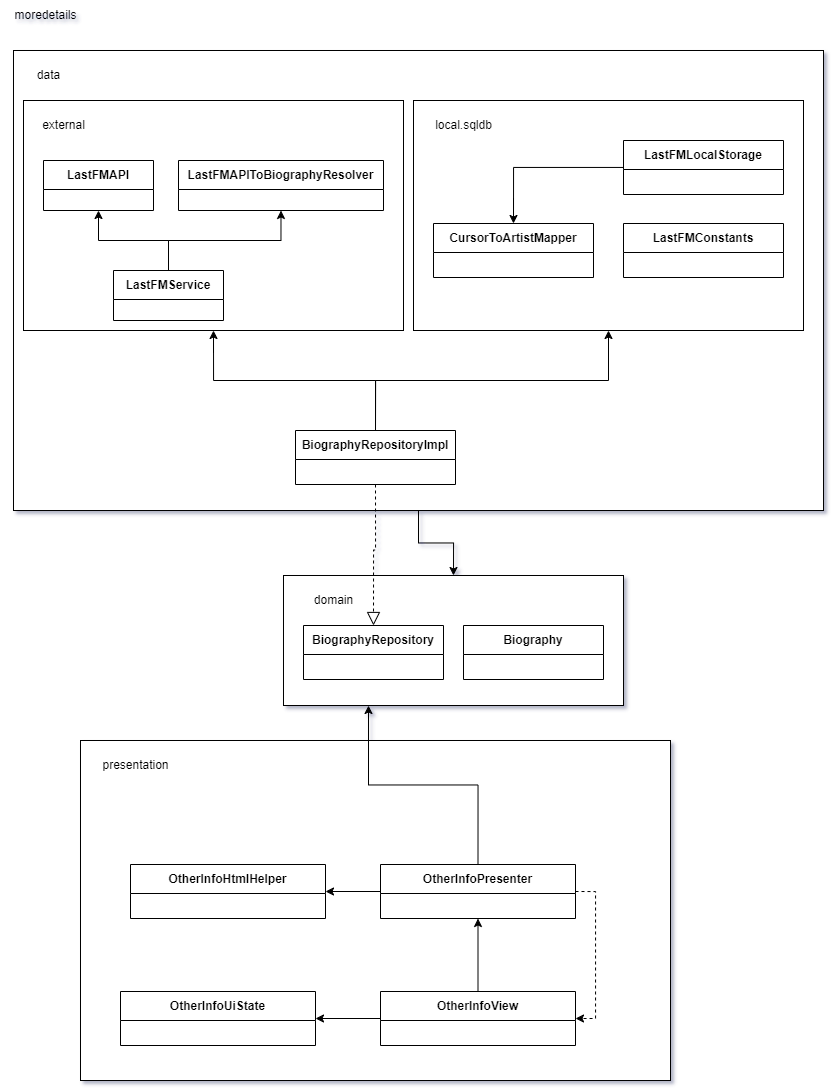

The diagram above was exported from draw.io. Its source (the exported page's mxGraphModel, read from the mxfile embedded in the PNG):
<mxGraphModel dx="3267" dy="1322" grid="1" gridSize="10" guides="1" tooltips="1" connect="1" arrows="1" fold="1" page="1" pageScale="1" pageWidth="827" pageHeight="1169" background="none" math="0" shadow="1">
  <root>
    <mxCell id="0" />
    <mxCell id="1" parent="0" />
    <mxCell id="jKXEZvS3lza7q5a29Q0X-32" style="edgeStyle=orthogonalEdgeStyle;rounded=0;orthogonalLoop=1;jettySize=auto;html=1;exitX=0.5;exitY=1;exitDx=0;exitDy=0;entryX=0.5;entryY=0;entryDx=0;entryDy=0;" edge="1" parent="1" source="0sTdNAe2vgj44dFRu81c-5" target="0sTdNAe2vgj44dFRu81c-7">
      <mxGeometry relative="1" as="geometry" />
    </mxCell>
    <mxCell id="0sTdNAe2vgj44dFRu81c-5" value="" style="rounded=0;whiteSpace=wrap;html=1;" parent="1" vertex="1">
      <mxGeometry x="-790" y="60" width="810" height="460" as="geometry" />
    </mxCell>
    <mxCell id="0sTdNAe2vgj44dFRu81c-6" value="data" style="text;html=1;align=center;verticalAlign=middle;resizable=0;points=[];autosize=1;strokeColor=none;fillColor=none;" parent="1" vertex="1">
      <mxGeometry x="-780" y="70" width="50" height="30" as="geometry" />
    </mxCell>
    <mxCell id="0sTdNAe2vgj44dFRu81c-7" value="" style="rounded=0;whiteSpace=wrap;html=1;" parent="1" vertex="1">
      <mxGeometry x="-520" y="585" width="340" height="130" as="geometry" />
    </mxCell>
    <mxCell id="0sTdNAe2vgj44dFRu81c-8" value="domain" style="text;html=1;align=center;verticalAlign=middle;resizable=0;points=[];autosize=1;strokeColor=none;fillColor=none;" parent="1" vertex="1">
      <mxGeometry x="-500" y="595" width="60" height="30" as="geometry" />
    </mxCell>
    <mxCell id="0sTdNAe2vgj44dFRu81c-9" value="" style="rounded=0;whiteSpace=wrap;html=1;" parent="1" vertex="1">
      <mxGeometry x="-723" y="750" width="590" height="340" as="geometry" />
    </mxCell>
    <mxCell id="0sTdNAe2vgj44dFRu81c-10" value="presentation" style="text;html=1;align=center;verticalAlign=middle;resizable=0;points=[];autosize=1;strokeColor=none;fillColor=none;" parent="1" vertex="1">
      <mxGeometry x="-713" y="760" width="90" height="30" as="geometry" />
    </mxCell>
    <mxCell id="0sTdNAe2vgj44dFRu81c-12" value="" style="rounded=0;whiteSpace=wrap;html=1;" parent="1" vertex="1">
      <mxGeometry x="-780" y="110" width="380" height="230" as="geometry" />
    </mxCell>
    <mxCell id="0sTdNAe2vgj44dFRu81c-13" value="external" style="text;html=1;align=center;verticalAlign=middle;resizable=0;points=[];autosize=1;strokeColor=none;fillColor=none;" parent="1" vertex="1">
      <mxGeometry x="-775" y="120" width="70" height="30" as="geometry" />
    </mxCell>
    <mxCell id="0sTdNAe2vgj44dFRu81c-14" value="" style="rounded=0;whiteSpace=wrap;html=1;" parent="1" vertex="1">
      <mxGeometry x="-390" y="110" width="390" height="230" as="geometry" />
    </mxCell>
    <mxCell id="0sTdNAe2vgj44dFRu81c-15" value="local.sqldb" style="text;html=1;align=center;verticalAlign=middle;resizable=0;points=[];autosize=1;strokeColor=none;fillColor=none;" parent="1" vertex="1">
      <mxGeometry x="-380" y="120" width="80" height="30" as="geometry" />
    </mxCell>
    <mxCell id="jKXEZvS3lza7q5a29Q0X-2" value="OtherInfoHtmlHelper" style="swimlane;fontStyle=1;align=center;verticalAlign=middle;childLayout=stackLayout;horizontal=1;startSize=29;horizontalStack=0;resizeParent=1;resizeParentMax=0;resizeLast=0;collapsible=0;marginBottom=0;html=1;whiteSpace=wrap;" parent="1" vertex="1">
      <mxGeometry x="-673" y="874" width="195" height="54" as="geometry" />
    </mxCell>
    <mxCell id="jKXEZvS3lza7q5a29Q0X-11" style="edgeStyle=orthogonalEdgeStyle;rounded=0;orthogonalLoop=1;jettySize=auto;html=1;exitX=1;exitY=0.5;exitDx=0;exitDy=0;entryX=1;entryY=0.5;entryDx=0;entryDy=0;dashed=1;" parent="1" source="jKXEZvS3lza7q5a29Q0X-5" target="jKXEZvS3lza7q5a29Q0X-7" edge="1">
      <mxGeometry relative="1" as="geometry" />
    </mxCell>
    <mxCell id="jKXEZvS3lza7q5a29Q0X-12" style="edgeStyle=orthogonalEdgeStyle;rounded=0;orthogonalLoop=1;jettySize=auto;html=1;exitX=0;exitY=0.5;exitDx=0;exitDy=0;entryX=1;entryY=0.5;entryDx=0;entryDy=0;" parent="1" source="jKXEZvS3lza7q5a29Q0X-5" target="jKXEZvS3lza7q5a29Q0X-2" edge="1">
      <mxGeometry relative="1" as="geometry" />
    </mxCell>
    <mxCell id="jKXEZvS3lza7q5a29Q0X-34" style="edgeStyle=orthogonalEdgeStyle;rounded=0;orthogonalLoop=1;jettySize=auto;html=1;exitX=0.5;exitY=0;exitDx=0;exitDy=0;entryX=0.25;entryY=1;entryDx=0;entryDy=0;" edge="1" parent="1" source="jKXEZvS3lza7q5a29Q0X-5" target="0sTdNAe2vgj44dFRu81c-7">
      <mxGeometry relative="1" as="geometry">
        <mxPoint x="-103" y="835" as="targetPoint" />
      </mxGeometry>
    </mxCell>
    <mxCell id="jKXEZvS3lza7q5a29Q0X-5" value="OtherInfoPresenter" style="swimlane;fontStyle=1;align=center;verticalAlign=middle;childLayout=stackLayout;horizontal=1;startSize=29;horizontalStack=0;resizeParent=1;resizeParentMax=0;resizeLast=0;collapsible=0;marginBottom=0;html=1;whiteSpace=wrap;" parent="1" vertex="1">
      <mxGeometry x="-423" y="874" width="195" height="54" as="geometry" />
    </mxCell>
    <mxCell id="jKXEZvS3lza7q5a29Q0X-6" value="OtherInfoUiState" style="swimlane;fontStyle=1;align=center;verticalAlign=middle;childLayout=stackLayout;horizontal=1;startSize=29;horizontalStack=0;resizeParent=1;resizeParentMax=0;resizeLast=0;collapsible=0;marginBottom=0;html=1;whiteSpace=wrap;" parent="1" vertex="1">
      <mxGeometry x="-683" y="1001" width="195" height="54" as="geometry" />
    </mxCell>
    <mxCell id="jKXEZvS3lza7q5a29Q0X-10" style="edgeStyle=orthogonalEdgeStyle;rounded=0;orthogonalLoop=1;jettySize=auto;html=1;exitX=0.5;exitY=0;exitDx=0;exitDy=0;entryX=0.5;entryY=1;entryDx=0;entryDy=0;" parent="1" source="jKXEZvS3lza7q5a29Q0X-7" target="jKXEZvS3lza7q5a29Q0X-5" edge="1">
      <mxGeometry relative="1" as="geometry" />
    </mxCell>
    <mxCell id="jKXEZvS3lza7q5a29Q0X-33" style="edgeStyle=orthogonalEdgeStyle;rounded=0;orthogonalLoop=1;jettySize=auto;html=1;exitX=0;exitY=0.5;exitDx=0;exitDy=0;entryX=1;entryY=0.5;entryDx=0;entryDy=0;" edge="1" parent="1" source="jKXEZvS3lza7q5a29Q0X-7" target="jKXEZvS3lza7q5a29Q0X-6">
      <mxGeometry relative="1" as="geometry">
        <Array as="points">
          <mxPoint x="-483" y="1028" />
          <mxPoint x="-483" y="1028" />
        </Array>
      </mxGeometry>
    </mxCell>
    <mxCell id="jKXEZvS3lza7q5a29Q0X-7" value="OtherInfoView" style="swimlane;fontStyle=1;align=center;verticalAlign=middle;childLayout=stackLayout;horizontal=1;startSize=29;horizontalStack=0;resizeParent=1;resizeParentMax=0;resizeLast=0;collapsible=0;marginBottom=0;html=1;whiteSpace=wrap;" parent="1" vertex="1">
      <mxGeometry x="-423" y="1001" width="195" height="54" as="geometry" />
    </mxCell>
    <mxCell id="jKXEZvS3lza7q5a29Q0X-14" value="Biography" style="swimlane;fontStyle=1;align=center;verticalAlign=middle;childLayout=stackLayout;horizontal=1;startSize=29;horizontalStack=0;resizeParent=1;resizeParentMax=0;resizeLast=0;collapsible=0;marginBottom=0;html=1;whiteSpace=wrap;" parent="1" vertex="1">
      <mxGeometry x="-340" y="635" width="140" height="54" as="geometry" />
    </mxCell>
    <mxCell id="jKXEZvS3lza7q5a29Q0X-17" value="BiographyRepository" style="swimlane;fontStyle=1;align=center;verticalAlign=middle;childLayout=stackLayout;horizontal=1;startSize=29;horizontalStack=0;resizeParent=1;resizeParentMax=0;resizeLast=0;collapsible=0;marginBottom=0;html=1;whiteSpace=wrap;" parent="1" vertex="1">
      <mxGeometry x="-500" y="635" width="140" height="54" as="geometry" />
    </mxCell>
    <mxCell id="jKXEZvS3lza7q5a29Q0X-20" style="edgeStyle=orthogonalEdgeStyle;rounded=0;orthogonalLoop=1;jettySize=auto;html=1;exitX=0.5;exitY=1;exitDx=0;exitDy=0;entryX=0.5;entryY=0;entryDx=0;entryDy=0;dashed=1;endArrow=block;endFill=0;startSize=9;endSize=11;" parent="1" source="jKXEZvS3lza7q5a29Q0X-19" target="jKXEZvS3lza7q5a29Q0X-17" edge="1">
      <mxGeometry relative="1" as="geometry" />
    </mxCell>
    <mxCell id="jKXEZvS3lza7q5a29Q0X-30" style="edgeStyle=orthogonalEdgeStyle;rounded=0;orthogonalLoop=1;jettySize=auto;html=1;exitX=0.5;exitY=0;exitDx=0;exitDy=0;entryX=0.5;entryY=1;entryDx=0;entryDy=0;" edge="1" parent="1" source="jKXEZvS3lza7q5a29Q0X-19" target="0sTdNAe2vgj44dFRu81c-14">
      <mxGeometry relative="1" as="geometry" />
    </mxCell>
    <mxCell id="jKXEZvS3lza7q5a29Q0X-31" style="edgeStyle=orthogonalEdgeStyle;rounded=0;orthogonalLoop=1;jettySize=auto;html=1;exitX=0.5;exitY=0;exitDx=0;exitDy=0;entryX=0.5;entryY=1;entryDx=0;entryDy=0;" edge="1" parent="1" source="jKXEZvS3lza7q5a29Q0X-19" target="0sTdNAe2vgj44dFRu81c-12">
      <mxGeometry relative="1" as="geometry" />
    </mxCell>
    <mxCell id="jKXEZvS3lza7q5a29Q0X-19" value="BiographyRepositoryImpl" style="swimlane;fontStyle=1;align=center;verticalAlign=middle;childLayout=stackLayout;horizontal=1;startSize=29;horizontalStack=0;resizeParent=1;resizeParentMax=0;resizeLast=0;collapsible=0;marginBottom=0;html=1;whiteSpace=wrap;" parent="1" vertex="1">
      <mxGeometry x="-508" y="440" width="160" height="54" as="geometry" />
    </mxCell>
    <mxCell id="jKXEZvS3lza7q5a29Q0X-21" value="CursorToArtistMapper" style="swimlane;fontStyle=1;align=center;verticalAlign=middle;childLayout=stackLayout;horizontal=1;startSize=29;horizontalStack=0;resizeParent=1;resizeParentMax=0;resizeLast=0;collapsible=0;marginBottom=0;html=1;whiteSpace=wrap;" parent="1" vertex="1">
      <mxGeometry x="-370" y="233" width="160" height="54" as="geometry" />
    </mxCell>
    <mxCell id="jKXEZvS3lza7q5a29Q0X-23" style="edgeStyle=orthogonalEdgeStyle;rounded=0;orthogonalLoop=1;jettySize=auto;html=1;entryX=0.5;entryY=0;entryDx=0;entryDy=0;" parent="1" source="jKXEZvS3lza7q5a29Q0X-22" target="jKXEZvS3lza7q5a29Q0X-21" edge="1">
      <mxGeometry relative="1" as="geometry" />
    </mxCell>
    <mxCell id="jKXEZvS3lza7q5a29Q0X-22" value="LastFMLocalStorage" style="swimlane;fontStyle=1;align=center;verticalAlign=middle;childLayout=stackLayout;horizontal=1;startSize=29;horizontalStack=0;resizeParent=1;resizeParentMax=0;resizeLast=0;collapsible=0;marginBottom=0;html=1;whiteSpace=wrap;" parent="1" vertex="1">
      <mxGeometry x="-180" y="150" width="160" height="54" as="geometry" />
    </mxCell>
    <mxCell id="jKXEZvS3lza7q5a29Q0X-24" value="LastFMAPI" style="swimlane;fontStyle=1;align=center;verticalAlign=middle;childLayout=stackLayout;horizontal=1;startSize=29;horizontalStack=0;resizeParent=1;resizeParentMax=0;resizeLast=0;collapsible=0;marginBottom=0;html=1;whiteSpace=wrap;" parent="1" vertex="1">
      <mxGeometry x="-760" y="170" width="110" height="50" as="geometry" />
    </mxCell>
    <mxCell id="jKXEZvS3lza7q5a29Q0X-25" value="LastFMAPIToBiographyResolver" style="swimlane;fontStyle=1;align=center;verticalAlign=middle;childLayout=stackLayout;horizontal=1;startSize=29;horizontalStack=0;resizeParent=1;resizeParentMax=0;resizeLast=0;collapsible=0;marginBottom=0;html=1;whiteSpace=wrap;" parent="1" vertex="1">
      <mxGeometry x="-625" y="170" width="205" height="50" as="geometry" />
    </mxCell>
    <mxCell id="jKXEZvS3lza7q5a29Q0X-27" style="edgeStyle=orthogonalEdgeStyle;rounded=0;orthogonalLoop=1;jettySize=auto;html=1;exitX=0.5;exitY=0;exitDx=0;exitDy=0;entryX=0.5;entryY=1;entryDx=0;entryDy=0;" parent="1" source="jKXEZvS3lza7q5a29Q0X-26" target="jKXEZvS3lza7q5a29Q0X-24" edge="1">
      <mxGeometry relative="1" as="geometry" />
    </mxCell>
    <mxCell id="jKXEZvS3lza7q5a29Q0X-28" style="edgeStyle=orthogonalEdgeStyle;rounded=0;orthogonalLoop=1;jettySize=auto;html=1;exitX=0.5;exitY=0;exitDx=0;exitDy=0;entryX=0.5;entryY=1;entryDx=0;entryDy=0;" parent="1" source="jKXEZvS3lza7q5a29Q0X-26" target="jKXEZvS3lza7q5a29Q0X-25" edge="1">
      <mxGeometry relative="1" as="geometry" />
    </mxCell>
    <mxCell id="jKXEZvS3lza7q5a29Q0X-26" value="LastFMService" style="swimlane;fontStyle=1;align=center;verticalAlign=middle;childLayout=stackLayout;horizontal=1;startSize=29;horizontalStack=0;resizeParent=1;resizeParentMax=0;resizeLast=0;collapsible=0;marginBottom=0;html=1;whiteSpace=wrap;" parent="1" vertex="1">
      <mxGeometry x="-690" y="280" width="110" height="50" as="geometry" />
    </mxCell>
    <mxCell id="jKXEZvS3lza7q5a29Q0X-29" value="LastFMConstants" style="swimlane;fontStyle=1;align=center;verticalAlign=middle;childLayout=stackLayout;horizontal=1;startSize=29;horizontalStack=0;resizeParent=1;resizeParentMax=0;resizeLast=0;collapsible=0;marginBottom=0;html=1;whiteSpace=wrap;" vertex="1" parent="1">
      <mxGeometry x="-180" y="233" width="160" height="54" as="geometry" />
    </mxCell>
    <mxCell id="QIj3AdOX4K1Rhzc0QMtd-1" value="moredetails" style="text;html=1;align=center;verticalAlign=middle;resizable=0;points=[];autosize=1;strokeColor=none;fillColor=none;" vertex="1" parent="1">
      <mxGeometry x="-803" y="10" width="90" height="30" as="geometry" />
    </mxCell>
  </root>
</mxGraphModel>